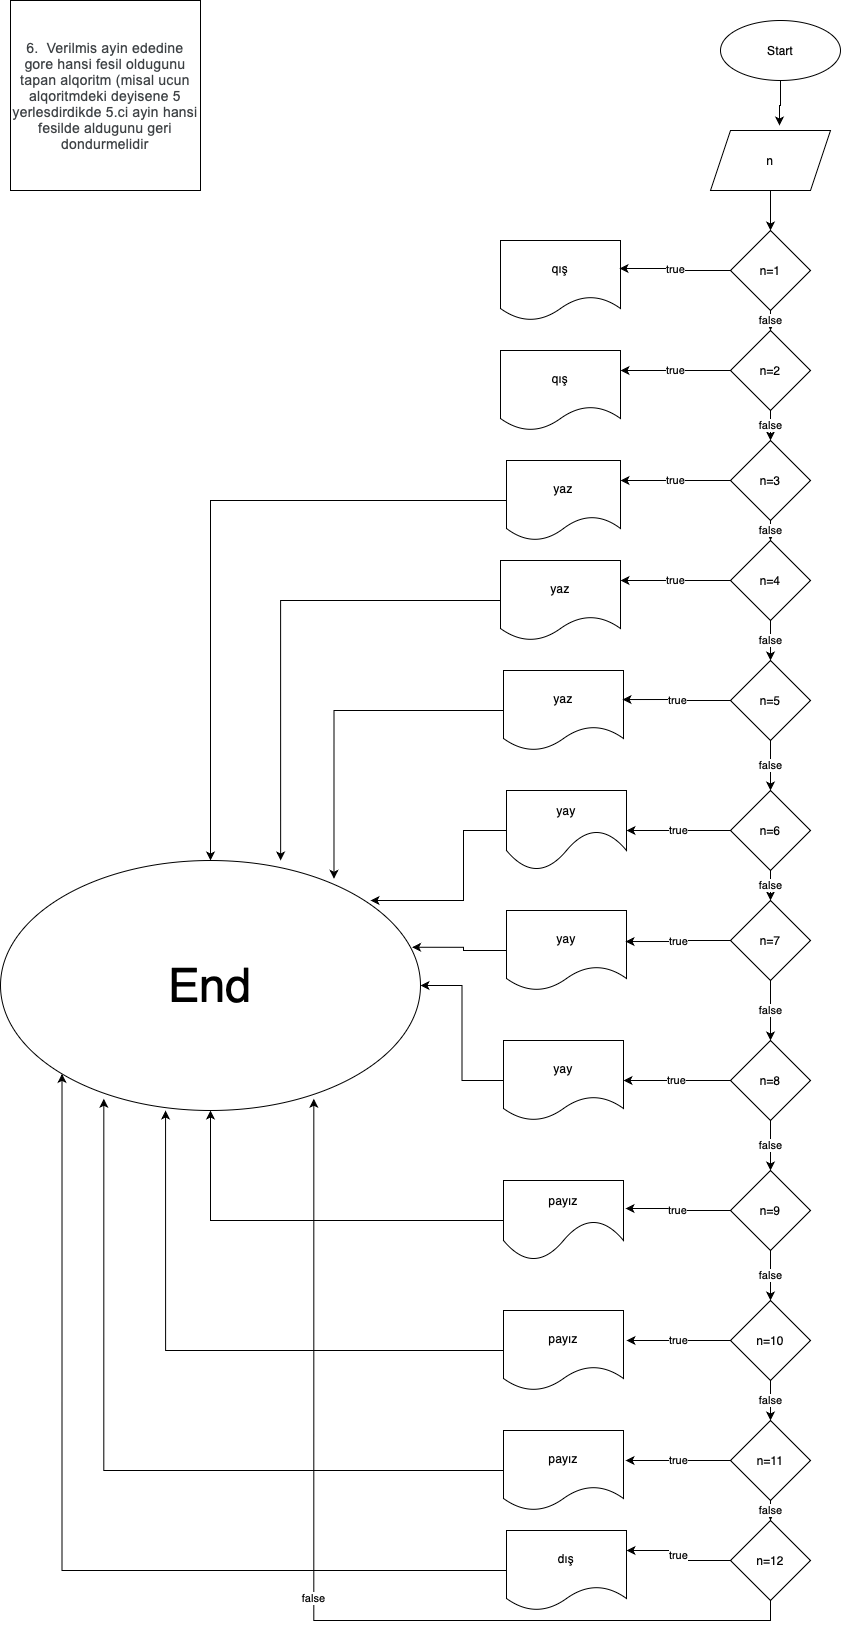

The diagram above was exported from draw.io. Its source (the exported page's mxGraphModel, read from the mxfile embedded in the PNG):
<mxGraphModel dx="1266" dy="692" grid="1" gridSize="10" guides="1" tooltips="1" connect="1" arrows="1" fold="1" page="1" pageScale="1" pageWidth="1654" pageHeight="2336" math="0" shadow="0">
  <root>
    <mxCell id="0" />
    <mxCell id="1" parent="0" />
    <mxCell id="Kl-Flf0TcUXjfFPIARj_-1" value="&lt;meta charset=&quot;utf-8&quot;&gt;&lt;span style=&quot;font-style: normal; font-variant-caps: normal; font-weight: 400; orphans: auto; text-align: start; text-indent: 0px; text-transform: none; white-space: normal; widows: auto; word-spacing: 0px; -webkit-text-stroke-width: 0px; text-decoration: none; caret-color: rgb(60, 64, 67); color: rgb(60, 64, 67); font-family: Roboto, Arial, sans-serif; font-size: 14px; letter-spacing: 0.2px; float: none; display: inline !important;&quot;&gt;6.&amp;nbsp;&amp;nbsp;Verilmis ayin ededine gore hansi fesil oldugunu tapan alqoritm (misal ucun alqoritmdeki deyisene 5 yerlesdirdikde 5.ci ayin hansi fesilde aldugunu geri dondurmelidir&lt;/span&gt;" style="whiteSpace=wrap;html=1;aspect=fixed;" parent="1" vertex="1">
      <mxGeometry x="20" y="20" width="190" height="190" as="geometry" />
    </mxCell>
    <mxCell id="Kl-Flf0TcUXjfFPIARj_-2" value="Start" style="ellipse;whiteSpace=wrap;html=1;" parent="1" vertex="1">
      <mxGeometry x="730" y="40" width="120" height="60" as="geometry" />
    </mxCell>
    <mxCell id="Kl-Flf0TcUXjfFPIARj_-13" style="edgeStyle=orthogonalEdgeStyle;rounded=0;orthogonalLoop=1;jettySize=auto;html=1;exitX=0.5;exitY=1;exitDx=0;exitDy=0;entryX=0.5;entryY=0;entryDx=0;entryDy=0;" parent="1" source="Kl-Flf0TcUXjfFPIARj_-3" target="Kl-Flf0TcUXjfFPIARj_-4" edge="1">
      <mxGeometry relative="1" as="geometry" />
    </mxCell>
    <mxCell id="Kl-Flf0TcUXjfFPIARj_-3" value="n" style="shape=parallelogram;perimeter=parallelogramPerimeter;whiteSpace=wrap;html=1;fixedSize=1;" parent="1" vertex="1">
      <mxGeometry x="720" y="150" width="120" height="60" as="geometry" />
    </mxCell>
    <mxCell id="Kl-Flf0TcUXjfFPIARj_-74" value="false" style="edgeStyle=orthogonalEdgeStyle;rounded=0;orthogonalLoop=1;jettySize=auto;html=1;exitX=0.5;exitY=1;exitDx=0;exitDy=0;entryX=0.5;entryY=0;entryDx=0;entryDy=0;" parent="1" source="Kl-Flf0TcUXjfFPIARj_-4" target="Kl-Flf0TcUXjfFPIARj_-5" edge="1">
      <mxGeometry relative="1" as="geometry">
        <Array as="points">
          <mxPoint x="780" y="340" />
          <mxPoint x="780" y="340" />
        </Array>
      </mxGeometry>
    </mxCell>
    <mxCell id="Kl-Flf0TcUXjfFPIARj_-4" value="n=1" style="rhombus;whiteSpace=wrap;html=1;" parent="1" vertex="1">
      <mxGeometry x="740" y="250" width="80" height="80" as="geometry" />
    </mxCell>
    <mxCell id="Kl-Flf0TcUXjfFPIARj_-15" value="false" style="edgeStyle=orthogonalEdgeStyle;rounded=0;orthogonalLoop=1;jettySize=auto;html=1;exitX=0.5;exitY=1;exitDx=0;exitDy=0;entryX=0.5;entryY=0;entryDx=0;entryDy=0;" parent="1" source="Kl-Flf0TcUXjfFPIARj_-5" target="Kl-Flf0TcUXjfFPIARj_-6" edge="1">
      <mxGeometry relative="1" as="geometry" />
    </mxCell>
    <mxCell id="Kl-Flf0TcUXjfFPIARj_-73" value="true" style="edgeStyle=orthogonalEdgeStyle;rounded=0;orthogonalLoop=1;jettySize=auto;html=1;entryX=1;entryY=0.25;entryDx=0;entryDy=0;" parent="1" source="Kl-Flf0TcUXjfFPIARj_-5" target="Kl-Flf0TcUXjfFPIARj_-26" edge="1">
      <mxGeometry relative="1" as="geometry" />
    </mxCell>
    <mxCell id="Kl-Flf0TcUXjfFPIARj_-5" value="n=2" style="rhombus;whiteSpace=wrap;html=1;" parent="1" vertex="1">
      <mxGeometry x="740" y="350" width="80" height="80" as="geometry" />
    </mxCell>
    <mxCell id="Kl-Flf0TcUXjfFPIARj_-72" value="true" style="edgeStyle=orthogonalEdgeStyle;rounded=0;orthogonalLoop=1;jettySize=auto;html=1;entryX=1;entryY=0.25;entryDx=0;entryDy=0;" parent="1" source="Kl-Flf0TcUXjfFPIARj_-6" target="Kl-Flf0TcUXjfFPIARj_-25" edge="1">
      <mxGeometry relative="1" as="geometry" />
    </mxCell>
    <mxCell id="Kl-Flf0TcUXjfFPIARj_-75" value="false" style="edgeStyle=orthogonalEdgeStyle;rounded=0;orthogonalLoop=1;jettySize=auto;html=1;exitX=0.5;exitY=1;exitDx=0;exitDy=0;entryX=0.5;entryY=0;entryDx=0;entryDy=0;" parent="1" source="Kl-Flf0TcUXjfFPIARj_-6" target="Kl-Flf0TcUXjfFPIARj_-11" edge="1">
      <mxGeometry relative="1" as="geometry" />
    </mxCell>
    <mxCell id="Kl-Flf0TcUXjfFPIARj_-6" value="n=3" style="rhombus;whiteSpace=wrap;html=1;" parent="1" vertex="1">
      <mxGeometry x="740" y="460" width="80" height="80" as="geometry" />
    </mxCell>
    <mxCell id="Kl-Flf0TcUXjfFPIARj_-36" value="true" style="edgeStyle=orthogonalEdgeStyle;rounded=0;orthogonalLoop=1;jettySize=auto;html=1;exitX=0;exitY=0.5;exitDx=0;exitDy=0;" parent="1" source="Kl-Flf0TcUXjfFPIARj_-7" target="Kl-Flf0TcUXjfFPIARj_-28" edge="1">
      <mxGeometry relative="1" as="geometry" />
    </mxCell>
    <mxCell id="Kl-Flf0TcUXjfFPIARj_-39" value="false" style="edgeStyle=orthogonalEdgeStyle;rounded=0;orthogonalLoop=1;jettySize=auto;html=1;" parent="1" source="Kl-Flf0TcUXjfFPIARj_-7" target="Kl-Flf0TcUXjfFPIARj_-38" edge="1">
      <mxGeometry relative="1" as="geometry" />
    </mxCell>
    <mxCell id="Kl-Flf0TcUXjfFPIARj_-7" value="n=8" style="rhombus;whiteSpace=wrap;html=1;" parent="1" vertex="1">
      <mxGeometry x="740" y="1060" width="80" height="80" as="geometry" />
    </mxCell>
    <mxCell id="Kl-Flf0TcUXjfFPIARj_-20" value="false" style="edgeStyle=orthogonalEdgeStyle;rounded=0;orthogonalLoop=1;jettySize=auto;html=1;exitX=0.5;exitY=1;exitDx=0;exitDy=0;entryX=0.5;entryY=0;entryDx=0;entryDy=0;" parent="1" source="Kl-Flf0TcUXjfFPIARj_-8" target="Kl-Flf0TcUXjfFPIARj_-7" edge="1">
      <mxGeometry relative="1" as="geometry" />
    </mxCell>
    <mxCell id="Kl-Flf0TcUXjfFPIARj_-8" value="n=7" style="rhombus;whiteSpace=wrap;html=1;" parent="1" vertex="1">
      <mxGeometry x="740" y="920" width="80" height="80" as="geometry" />
    </mxCell>
    <mxCell id="Kl-Flf0TcUXjfFPIARj_-19" value="false" style="edgeStyle=orthogonalEdgeStyle;rounded=0;orthogonalLoop=1;jettySize=auto;html=1;exitX=0.5;exitY=1;exitDx=0;exitDy=0;entryX=0.5;entryY=0;entryDx=0;entryDy=0;" parent="1" source="Kl-Flf0TcUXjfFPIARj_-9" target="Kl-Flf0TcUXjfFPIARj_-8" edge="1">
      <mxGeometry relative="1" as="geometry" />
    </mxCell>
    <mxCell id="Kl-Flf0TcUXjfFPIARj_-34" value="true" style="edgeStyle=orthogonalEdgeStyle;rounded=0;orthogonalLoop=1;jettySize=auto;html=1;exitX=0;exitY=0.5;exitDx=0;exitDy=0;entryX=1;entryY=0.5;entryDx=0;entryDy=0;" parent="1" source="Kl-Flf0TcUXjfFPIARj_-9" target="Kl-Flf0TcUXjfFPIARj_-22" edge="1">
      <mxGeometry relative="1" as="geometry" />
    </mxCell>
    <mxCell id="Kl-Flf0TcUXjfFPIARj_-9" value="n=6" style="rhombus;whiteSpace=wrap;html=1;" parent="1" vertex="1">
      <mxGeometry x="740" y="810" width="80" height="80" as="geometry" />
    </mxCell>
    <mxCell id="Kl-Flf0TcUXjfFPIARj_-18" value="false" style="edgeStyle=orthogonalEdgeStyle;rounded=0;orthogonalLoop=1;jettySize=auto;html=1;exitX=0.5;exitY=1;exitDx=0;exitDy=0;entryX=0.5;entryY=0;entryDx=0;entryDy=0;" parent="1" source="Kl-Flf0TcUXjfFPIARj_-10" target="Kl-Flf0TcUXjfFPIARj_-9" edge="1">
      <mxGeometry relative="1" as="geometry" />
    </mxCell>
    <mxCell id="Kl-Flf0TcUXjfFPIARj_-10" value="n=5" style="rhombus;whiteSpace=wrap;html=1;" parent="1" vertex="1">
      <mxGeometry x="740" y="680" width="80" height="80" as="geometry" />
    </mxCell>
    <mxCell id="Kl-Flf0TcUXjfFPIARj_-17" value="false" style="edgeStyle=orthogonalEdgeStyle;rounded=0;orthogonalLoop=1;jettySize=auto;html=1;exitX=0.5;exitY=1;exitDx=0;exitDy=0;entryX=0.5;entryY=0;entryDx=0;entryDy=0;" parent="1" source="Kl-Flf0TcUXjfFPIARj_-11" target="Kl-Flf0TcUXjfFPIARj_-10" edge="1">
      <mxGeometry relative="1" as="geometry" />
    </mxCell>
    <mxCell id="Kl-Flf0TcUXjfFPIARj_-32" value="true" style="edgeStyle=orthogonalEdgeStyle;rounded=0;orthogonalLoop=1;jettySize=auto;html=1;entryX=1;entryY=0.25;entryDx=0;entryDy=0;" parent="1" source="Kl-Flf0TcUXjfFPIARj_-11" target="Kl-Flf0TcUXjfFPIARj_-24" edge="1">
      <mxGeometry relative="1" as="geometry" />
    </mxCell>
    <mxCell id="Kl-Flf0TcUXjfFPIARj_-11" value="n=4" style="rhombus;whiteSpace=wrap;html=1;" parent="1" vertex="1">
      <mxGeometry x="740" y="560" width="80" height="80" as="geometry" />
    </mxCell>
    <mxCell id="Kl-Flf0TcUXjfFPIARj_-12" style="edgeStyle=orthogonalEdgeStyle;rounded=0;orthogonalLoop=1;jettySize=auto;html=1;entryX=0.575;entryY=-0.083;entryDx=0;entryDy=0;entryPerimeter=0;" parent="1" source="Kl-Flf0TcUXjfFPIARj_-2" target="Kl-Flf0TcUXjfFPIARj_-3" edge="1">
      <mxGeometry relative="1" as="geometry" />
    </mxCell>
    <mxCell id="Kl-Flf0TcUXjfFPIARj_-21" value="yay" style="shape=document;whiteSpace=wrap;html=1;boundedLbl=1;" parent="1" vertex="1">
      <mxGeometry x="516" y="930" width="120" height="80" as="geometry" />
    </mxCell>
    <mxCell id="Kl-Flf0TcUXjfFPIARj_-80" style="edgeStyle=orthogonalEdgeStyle;rounded=0;orthogonalLoop=1;jettySize=auto;html=1;entryX=0.881;entryY=0.16;entryDx=0;entryDy=0;entryPerimeter=0;" parent="1" source="Kl-Flf0TcUXjfFPIARj_-22" target="Kl-Flf0TcUXjfFPIARj_-76" edge="1">
      <mxGeometry relative="1" as="geometry" />
    </mxCell>
    <mxCell id="Kl-Flf0TcUXjfFPIARj_-22" value="yay" style="shape=document;whiteSpace=wrap;html=1;boundedLbl=1;size=0.5;" parent="1" vertex="1">
      <mxGeometry x="516" y="810" width="120" height="80" as="geometry" />
    </mxCell>
    <mxCell id="Kl-Flf0TcUXjfFPIARj_-23" value="yaz" style="shape=document;whiteSpace=wrap;html=1;boundedLbl=1;" parent="1" vertex="1">
      <mxGeometry x="513" y="690" width="120" height="80" as="geometry" />
    </mxCell>
    <mxCell id="Kl-Flf0TcUXjfFPIARj_-24" value="yaz" style="shape=document;whiteSpace=wrap;html=1;boundedLbl=1;" parent="1" vertex="1">
      <mxGeometry x="510" y="580" width="120" height="80" as="geometry" />
    </mxCell>
    <mxCell id="Kl-Flf0TcUXjfFPIARj_-77" style="edgeStyle=orthogonalEdgeStyle;rounded=0;orthogonalLoop=1;jettySize=auto;html=1;" parent="1" source="Kl-Flf0TcUXjfFPIARj_-25" target="Kl-Flf0TcUXjfFPIARj_-76" edge="1">
      <mxGeometry relative="1" as="geometry" />
    </mxCell>
    <mxCell id="Kl-Flf0TcUXjfFPIARj_-25" value="yaz" style="shape=document;whiteSpace=wrap;html=1;boundedLbl=1;" parent="1" vertex="1">
      <mxGeometry x="516" y="480" width="114" height="80" as="geometry" />
    </mxCell>
    <mxCell id="Kl-Flf0TcUXjfFPIARj_-27" value="qış" style="shape=document;whiteSpace=wrap;html=1;boundedLbl=1;" parent="1" vertex="1">
      <mxGeometry x="510" y="260" width="120" height="80" as="geometry" />
    </mxCell>
    <mxCell id="Kl-Flf0TcUXjfFPIARj_-82" style="edgeStyle=orthogonalEdgeStyle;rounded=0;orthogonalLoop=1;jettySize=auto;html=1;" parent="1" source="Kl-Flf0TcUXjfFPIARj_-28" target="Kl-Flf0TcUXjfFPIARj_-76" edge="1">
      <mxGeometry relative="1" as="geometry" />
    </mxCell>
    <mxCell id="Kl-Flf0TcUXjfFPIARj_-28" value="yay" style="shape=document;whiteSpace=wrap;html=1;boundedLbl=1;" parent="1" vertex="1">
      <mxGeometry x="513" y="1060" width="120" height="80" as="geometry" />
    </mxCell>
    <mxCell id="Kl-Flf0TcUXjfFPIARj_-33" value="true" style="edgeStyle=orthogonalEdgeStyle;rounded=0;orthogonalLoop=1;jettySize=auto;html=1;entryX=0.992;entryY=0.363;entryDx=0;entryDy=0;entryPerimeter=0;" parent="1" source="Kl-Flf0TcUXjfFPIARj_-10" target="Kl-Flf0TcUXjfFPIARj_-23" edge="1">
      <mxGeometry relative="1" as="geometry" />
    </mxCell>
    <mxCell id="Kl-Flf0TcUXjfFPIARj_-35" value="true" style="edgeStyle=orthogonalEdgeStyle;rounded=0;orthogonalLoop=1;jettySize=auto;html=1;entryX=0.992;entryY=0.388;entryDx=0;entryDy=0;entryPerimeter=0;" parent="1" source="Kl-Flf0TcUXjfFPIARj_-8" target="Kl-Flf0TcUXjfFPIARj_-21" edge="1">
      <mxGeometry relative="1" as="geometry" />
    </mxCell>
    <mxCell id="Kl-Flf0TcUXjfFPIARj_-37" value="true" style="edgeStyle=orthogonalEdgeStyle;rounded=0;orthogonalLoop=1;jettySize=auto;html=1;exitX=0;exitY=0.5;exitDx=0;exitDy=0;entryX=0.992;entryY=0.35;entryDx=0;entryDy=0;entryPerimeter=0;" parent="1" source="Kl-Flf0TcUXjfFPIARj_-4" target="Kl-Flf0TcUXjfFPIARj_-27" edge="1">
      <mxGeometry relative="1" as="geometry" />
    </mxCell>
    <mxCell id="Kl-Flf0TcUXjfFPIARj_-41" value="false" style="edgeStyle=orthogonalEdgeStyle;rounded=0;orthogonalLoop=1;jettySize=auto;html=1;" parent="1" source="Kl-Flf0TcUXjfFPIARj_-38" target="Kl-Flf0TcUXjfFPIARj_-40" edge="1">
      <mxGeometry relative="1" as="geometry" />
    </mxCell>
    <mxCell id="Kl-Flf0TcUXjfFPIARj_-50" value="true" style="edgeStyle=orthogonalEdgeStyle;rounded=0;orthogonalLoop=1;jettySize=auto;html=1;entryX=1.017;entryY=0.35;entryDx=0;entryDy=0;entryPerimeter=0;" parent="1" source="Kl-Flf0TcUXjfFPIARj_-38" target="Kl-Flf0TcUXjfFPIARj_-46" edge="1">
      <mxGeometry relative="1" as="geometry" />
    </mxCell>
    <mxCell id="Kl-Flf0TcUXjfFPIARj_-38" value="n=9" style="rhombus;whiteSpace=wrap;html=1;" parent="1" vertex="1">
      <mxGeometry x="740" y="1190" width="80" height="80" as="geometry" />
    </mxCell>
    <mxCell id="Kl-Flf0TcUXjfFPIARj_-43" value="false" style="edgeStyle=orthogonalEdgeStyle;rounded=0;orthogonalLoop=1;jettySize=auto;html=1;" parent="1" source="Kl-Flf0TcUXjfFPIARj_-40" target="Kl-Flf0TcUXjfFPIARj_-42" edge="1">
      <mxGeometry relative="1" as="geometry" />
    </mxCell>
    <mxCell id="Kl-Flf0TcUXjfFPIARj_-40" value="n=10" style="rhombus;whiteSpace=wrap;html=1;" parent="1" vertex="1">
      <mxGeometry x="740" y="1320" width="80" height="80" as="geometry" />
    </mxCell>
    <mxCell id="Kl-Flf0TcUXjfFPIARj_-45" value="false" style="edgeStyle=orthogonalEdgeStyle;rounded=0;orthogonalLoop=1;jettySize=auto;html=1;" parent="1" source="Kl-Flf0TcUXjfFPIARj_-42" target="Kl-Flf0TcUXjfFPIARj_-44" edge="1">
      <mxGeometry relative="1" as="geometry" />
    </mxCell>
    <mxCell id="Kl-Flf0TcUXjfFPIARj_-42" value="n=11" style="rhombus;whiteSpace=wrap;html=1;" parent="1" vertex="1">
      <mxGeometry x="740" y="1440" width="80" height="80" as="geometry" />
    </mxCell>
    <mxCell id="Kl-Flf0TcUXjfFPIARj_-71" value="true" style="edgeStyle=orthogonalEdgeStyle;rounded=0;orthogonalLoop=1;jettySize=auto;html=1;entryX=1;entryY=0.25;entryDx=0;entryDy=0;" parent="1" source="Kl-Flf0TcUXjfFPIARj_-44" target="Kl-Flf0TcUXjfFPIARj_-47" edge="1">
      <mxGeometry relative="1" as="geometry" />
    </mxCell>
    <mxCell id="Kl-Flf0TcUXjfFPIARj_-44" value="n=12" style="rhombus;whiteSpace=wrap;html=1;" parent="1" vertex="1">
      <mxGeometry x="740" y="1540" width="80" height="80" as="geometry" />
    </mxCell>
    <mxCell id="Kl-Flf0TcUXjfFPIARj_-83" style="edgeStyle=orthogonalEdgeStyle;rounded=0;orthogonalLoop=1;jettySize=auto;html=1;" parent="1" source="Kl-Flf0TcUXjfFPIARj_-46" target="Kl-Flf0TcUXjfFPIARj_-76" edge="1">
      <mxGeometry relative="1" as="geometry" />
    </mxCell>
    <mxCell id="Kl-Flf0TcUXjfFPIARj_-46" value="payız" style="shape=document;whiteSpace=wrap;html=1;boundedLbl=1;size=0.5;" parent="1" vertex="1">
      <mxGeometry x="513" y="1200" width="120" height="80" as="geometry" />
    </mxCell>
    <mxCell id="Kl-Flf0TcUXjfFPIARj_-86" style="edgeStyle=orthogonalEdgeStyle;rounded=0;orthogonalLoop=1;jettySize=auto;html=1;entryX=0;entryY=1;entryDx=0;entryDy=0;" parent="1" source="Kl-Flf0TcUXjfFPIARj_-47" target="Kl-Flf0TcUXjfFPIARj_-76" edge="1">
      <mxGeometry relative="1" as="geometry" />
    </mxCell>
    <mxCell id="Kl-Flf0TcUXjfFPIARj_-47" value="dış" style="shape=document;whiteSpace=wrap;html=1;boundedLbl=1;" parent="1" vertex="1">
      <mxGeometry x="516" y="1550" width="120" height="80" as="geometry" />
    </mxCell>
    <mxCell id="Kl-Flf0TcUXjfFPIARj_-48" value="payız" style="shape=document;whiteSpace=wrap;html=1;boundedLbl=1;" parent="1" vertex="1">
      <mxGeometry x="513" y="1450" width="120" height="80" as="geometry" />
    </mxCell>
    <mxCell id="Kl-Flf0TcUXjfFPIARj_-49" value="payız" style="shape=document;whiteSpace=wrap;html=1;boundedLbl=1;" parent="1" vertex="1">
      <mxGeometry x="513" y="1330" width="120" height="80" as="geometry" />
    </mxCell>
    <mxCell id="Kl-Flf0TcUXjfFPIARj_-51" value="true" style="edgeStyle=orthogonalEdgeStyle;rounded=0;orthogonalLoop=1;jettySize=auto;html=1;exitX=0;exitY=0.5;exitDx=0;exitDy=0;entryX=1.025;entryY=0.375;entryDx=0;entryDy=0;entryPerimeter=0;" parent="1" source="Kl-Flf0TcUXjfFPIARj_-40" target="Kl-Flf0TcUXjfFPIARj_-49" edge="1">
      <mxGeometry relative="1" as="geometry" />
    </mxCell>
    <mxCell id="Kl-Flf0TcUXjfFPIARj_-52" value="true" style="edgeStyle=orthogonalEdgeStyle;rounded=0;orthogonalLoop=1;jettySize=auto;html=1;exitX=0;exitY=0.5;exitDx=0;exitDy=0;entryX=1.017;entryY=0.375;entryDx=0;entryDy=0;entryPerimeter=0;" parent="1" source="Kl-Flf0TcUXjfFPIARj_-42" target="Kl-Flf0TcUXjfFPIARj_-48" edge="1">
      <mxGeometry relative="1" as="geometry" />
    </mxCell>
    <mxCell id="Kl-Flf0TcUXjfFPIARj_-26" value="qış" style="shape=document;whiteSpace=wrap;html=1;boundedLbl=1;" parent="1" vertex="1">
      <mxGeometry x="510" y="370" width="120" height="80" as="geometry" />
    </mxCell>
    <mxCell id="Kl-Flf0TcUXjfFPIARj_-76" value="&lt;font style=&quot;font-size: 47px;&quot;&gt;End&lt;/font&gt;" style="ellipse;whiteSpace=wrap;html=1;" parent="1" vertex="1">
      <mxGeometry x="10" y="880" width="420" height="250" as="geometry" />
    </mxCell>
    <mxCell id="Kl-Flf0TcUXjfFPIARj_-78" style="edgeStyle=orthogonalEdgeStyle;rounded=0;orthogonalLoop=1;jettySize=auto;html=1;entryX=0.667;entryY=0;entryDx=0;entryDy=0;entryPerimeter=0;" parent="1" source="Kl-Flf0TcUXjfFPIARj_-24" target="Kl-Flf0TcUXjfFPIARj_-76" edge="1">
      <mxGeometry relative="1" as="geometry" />
    </mxCell>
    <mxCell id="Kl-Flf0TcUXjfFPIARj_-79" style="edgeStyle=orthogonalEdgeStyle;rounded=0;orthogonalLoop=1;jettySize=auto;html=1;entryX=0.794;entryY=0.073;entryDx=0;entryDy=0;entryPerimeter=0;" parent="1" source="Kl-Flf0TcUXjfFPIARj_-23" target="Kl-Flf0TcUXjfFPIARj_-76" edge="1">
      <mxGeometry relative="1" as="geometry" />
    </mxCell>
    <mxCell id="Kl-Flf0TcUXjfFPIARj_-81" style="edgeStyle=orthogonalEdgeStyle;rounded=0;orthogonalLoop=1;jettySize=auto;html=1;exitX=0;exitY=0.5;exitDx=0;exitDy=0;entryX=0.98;entryY=0.347;entryDx=0;entryDy=0;entryPerimeter=0;" parent="1" source="Kl-Flf0TcUXjfFPIARj_-21" target="Kl-Flf0TcUXjfFPIARj_-76" edge="1">
      <mxGeometry relative="1" as="geometry" />
    </mxCell>
    <mxCell id="Kl-Flf0TcUXjfFPIARj_-84" style="edgeStyle=orthogonalEdgeStyle;rounded=0;orthogonalLoop=1;jettySize=auto;html=1;entryX=0.393;entryY=1;entryDx=0;entryDy=0;entryPerimeter=0;" parent="1" source="Kl-Flf0TcUXjfFPIARj_-49" target="Kl-Flf0TcUXjfFPIARj_-76" edge="1">
      <mxGeometry relative="1" as="geometry" />
    </mxCell>
    <mxCell id="Kl-Flf0TcUXjfFPIARj_-85" style="edgeStyle=orthogonalEdgeStyle;rounded=0;orthogonalLoop=1;jettySize=auto;html=1;entryX=0.246;entryY=0.953;entryDx=0;entryDy=0;entryPerimeter=0;" parent="1" source="Kl-Flf0TcUXjfFPIARj_-48" target="Kl-Flf0TcUXjfFPIARj_-76" edge="1">
      <mxGeometry relative="1" as="geometry" />
    </mxCell>
    <mxCell id="Kl-Flf0TcUXjfFPIARj_-87" value="false" style="edgeStyle=orthogonalEdgeStyle;rounded=0;orthogonalLoop=1;jettySize=auto;html=1;entryX=0.746;entryY=0.953;entryDx=0;entryDy=0;entryPerimeter=0;exitX=0.5;exitY=1;exitDx=0;exitDy=0;" parent="1" source="Kl-Flf0TcUXjfFPIARj_-44" target="Kl-Flf0TcUXjfFPIARj_-76" edge="1">
      <mxGeometry relative="1" as="geometry" />
    </mxCell>
  </root>
</mxGraphModel>